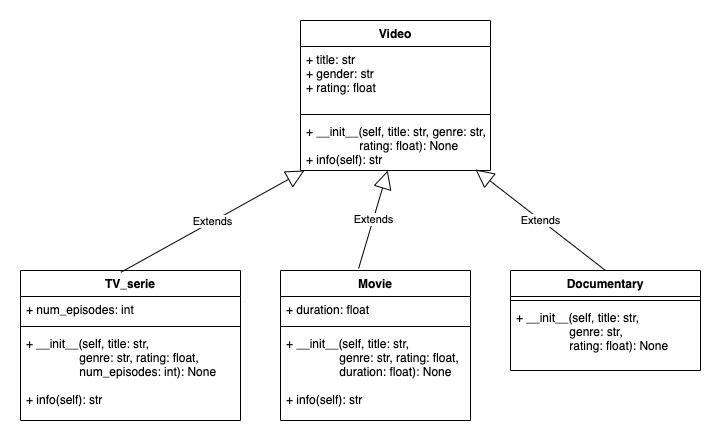

The diagram above was exported from draw.io. Its source (the exported page's mxGraphModel, read from the mxfile embedded in the PNG):
<mxGraphModel dx="1186" dy="739" grid="1" gridSize="10" guides="1" tooltips="1" connect="1" arrows="1" fold="1" page="1" pageScale="1" pageWidth="827" pageHeight="1169" math="0" shadow="0">
  <root>
    <mxCell id="0" />
    <mxCell id="1" parent="0" />
    <mxCell id="1oZhBPShPvkddi-0scF3-5" value="Video" style="swimlane;fontStyle=1;align=center;verticalAlign=top;childLayout=stackLayout;horizontal=1;startSize=26;horizontalStack=0;resizeParent=1;resizeParentMax=0;resizeLast=0;collapsible=1;marginBottom=0;" vertex="1" parent="1">
      <mxGeometry x="330" y="90" width="190" height="150" as="geometry" />
    </mxCell>
    <mxCell id="1oZhBPShPvkddi-0scF3-6" value="+ title: str &#10;+ gender: str&#10;+ rating: float " style="text;strokeColor=none;fillColor=none;align=left;verticalAlign=top;spacingLeft=4;spacingRight=4;overflow=hidden;rotatable=0;points=[[0,0.5],[1,0.5]];portConstraint=eastwest;" vertex="1" parent="1oZhBPShPvkddi-0scF3-5">
      <mxGeometry y="26" width="190" height="64" as="geometry" />
    </mxCell>
    <mxCell id="1oZhBPShPvkddi-0scF3-7" value="" style="line;strokeWidth=1;fillColor=none;align=left;verticalAlign=middle;spacingTop=-1;spacingLeft=3;spacingRight=3;rotatable=0;labelPosition=right;points=[];portConstraint=eastwest;" vertex="1" parent="1oZhBPShPvkddi-0scF3-5">
      <mxGeometry y="90" width="190" height="8" as="geometry" />
    </mxCell>
    <mxCell id="1oZhBPShPvkddi-0scF3-8" value="+ __init__(self, title: str, genre: str, &#10;                rating: float): None&#10;+ info(self): str" style="text;strokeColor=none;fillColor=none;align=left;verticalAlign=top;spacingLeft=4;spacingRight=4;overflow=hidden;rotatable=0;points=[[0,0.5],[1,0.5]];portConstraint=eastwest;" vertex="1" parent="1oZhBPShPvkddi-0scF3-5">
      <mxGeometry y="98" width="190" height="52" as="geometry" />
    </mxCell>
    <mxCell id="1oZhBPShPvkddi-0scF3-11" value="TV_serie" style="swimlane;fontStyle=1;align=center;verticalAlign=top;childLayout=stackLayout;horizontal=1;startSize=26;horizontalStack=0;resizeParent=1;resizeParentMax=0;resizeLast=0;collapsible=1;marginBottom=0;" vertex="1" parent="1">
      <mxGeometry x="50" y="340" width="220" height="150" as="geometry" />
    </mxCell>
    <mxCell id="1oZhBPShPvkddi-0scF3-12" value="+ num_episodes: int" style="text;strokeColor=none;fillColor=none;align=left;verticalAlign=top;spacingLeft=4;spacingRight=4;overflow=hidden;rotatable=0;points=[[0,0.5],[1,0.5]];portConstraint=eastwest;" vertex="1" parent="1oZhBPShPvkddi-0scF3-11">
      <mxGeometry y="26" width="220" height="26" as="geometry" />
    </mxCell>
    <mxCell id="1oZhBPShPvkddi-0scF3-13" value="" style="line;strokeWidth=1;fillColor=none;align=left;verticalAlign=middle;spacingTop=-1;spacingLeft=3;spacingRight=3;rotatable=0;labelPosition=right;points=[];portConstraint=eastwest;" vertex="1" parent="1oZhBPShPvkddi-0scF3-11">
      <mxGeometry y="52" width="220" height="8" as="geometry" />
    </mxCell>
    <mxCell id="1oZhBPShPvkddi-0scF3-14" value="+ __init__(self, title: str, &#10;                genre: str, rating: float, &#10;                num_episodes: int): None&#10;&#10;+ info(self): str " style="text;strokeColor=none;fillColor=none;align=left;verticalAlign=top;spacingLeft=4;spacingRight=4;overflow=hidden;rotatable=0;points=[[0,0.5],[1,0.5]];portConstraint=eastwest;" vertex="1" parent="1oZhBPShPvkddi-0scF3-11">
      <mxGeometry y="60" width="220" height="90" as="geometry" />
    </mxCell>
    <mxCell id="1oZhBPShPvkddi-0scF3-16" value="Extends" style="endArrow=block;endSize=16;endFill=0;html=1;exitX=0.456;exitY=0.012;exitDx=0;exitDy=0;exitPerimeter=0;entryX=0.021;entryY=1;entryDx=0;entryDy=0;entryPerimeter=0;" edge="1" parent="1" source="1oZhBPShPvkddi-0scF3-11" target="1oZhBPShPvkddi-0scF3-8">
      <mxGeometry width="160" relative="1" as="geometry">
        <mxPoint x="330" y="380" as="sourcePoint" />
        <mxPoint x="490" y="380" as="targetPoint" />
      </mxGeometry>
    </mxCell>
    <mxCell id="1oZhBPShPvkddi-0scF3-17" value="Movie" style="swimlane;fontStyle=1;align=center;verticalAlign=top;childLayout=stackLayout;horizontal=1;startSize=26;horizontalStack=0;resizeParent=1;resizeParentMax=0;resizeLast=0;collapsible=1;marginBottom=0;" vertex="1" parent="1">
      <mxGeometry x="310" y="340" width="190" height="150" as="geometry" />
    </mxCell>
    <mxCell id="1oZhBPShPvkddi-0scF3-18" value="+ duration: float" style="text;strokeColor=none;fillColor=none;align=left;verticalAlign=top;spacingLeft=4;spacingRight=4;overflow=hidden;rotatable=0;points=[[0,0.5],[1,0.5]];portConstraint=eastwest;" vertex="1" parent="1oZhBPShPvkddi-0scF3-17">
      <mxGeometry y="26" width="190" height="26" as="geometry" />
    </mxCell>
    <mxCell id="1oZhBPShPvkddi-0scF3-19" value="" style="line;strokeWidth=1;fillColor=none;align=left;verticalAlign=middle;spacingTop=-1;spacingLeft=3;spacingRight=3;rotatable=0;labelPosition=right;points=[];portConstraint=eastwest;" vertex="1" parent="1oZhBPShPvkddi-0scF3-17">
      <mxGeometry y="52" width="190" height="8" as="geometry" />
    </mxCell>
    <mxCell id="1oZhBPShPvkddi-0scF3-20" value="+ __init__(self, title: str, &#10;                genre: str, rating: float, &#10;                duration: float): None&#10;&#10;+ info(self): str " style="text;strokeColor=none;fillColor=none;align=left;verticalAlign=top;spacingLeft=4;spacingRight=4;overflow=hidden;rotatable=0;points=[[0,0.5],[1,0.5]];portConstraint=eastwest;" vertex="1" parent="1oZhBPShPvkddi-0scF3-17">
      <mxGeometry y="60" width="190" height="90" as="geometry" />
    </mxCell>
    <mxCell id="1oZhBPShPvkddi-0scF3-21" value="Extends" style="endArrow=block;endSize=16;endFill=0;html=1;exitX=0.411;exitY=-0.013;exitDx=0;exitDy=0;exitPerimeter=0;" edge="1" parent="1" source="1oZhBPShPvkddi-0scF3-17" target="1oZhBPShPvkddi-0scF3-8">
      <mxGeometry width="160" relative="1" as="geometry">
        <mxPoint x="330" y="380" as="sourcePoint" />
        <mxPoint x="490" y="380" as="targetPoint" />
      </mxGeometry>
    </mxCell>
    <mxCell id="1oZhBPShPvkddi-0scF3-22" value="Documentary" style="swimlane;fontStyle=1;align=center;verticalAlign=top;childLayout=stackLayout;horizontal=1;startSize=26;horizontalStack=0;resizeParent=1;resizeParentMax=0;resizeLast=0;collapsible=1;marginBottom=0;" vertex="1" parent="1">
      <mxGeometry x="540" y="340" width="190" height="100" as="geometry" />
    </mxCell>
    <mxCell id="1oZhBPShPvkddi-0scF3-24" value="" style="line;strokeWidth=1;fillColor=none;align=left;verticalAlign=middle;spacingTop=-1;spacingLeft=3;spacingRight=3;rotatable=0;labelPosition=right;points=[];portConstraint=eastwest;" vertex="1" parent="1oZhBPShPvkddi-0scF3-22">
      <mxGeometry y="26" width="190" height="8" as="geometry" />
    </mxCell>
    <mxCell id="1oZhBPShPvkddi-0scF3-25" value="+ __init__(self, title: str, &#10;                genre: str, &#10;                rating: float): None " style="text;strokeColor=none;fillColor=none;align=left;verticalAlign=top;spacingLeft=4;spacingRight=4;overflow=hidden;rotatable=0;points=[[0,0.5],[1,0.5]];portConstraint=eastwest;" vertex="1" parent="1oZhBPShPvkddi-0scF3-22">
      <mxGeometry y="34" width="190" height="66" as="geometry" />
    </mxCell>
    <mxCell id="1oZhBPShPvkddi-0scF3-26" value="Extends" style="endArrow=block;endSize=16;endFill=0;html=1;exitX=0.5;exitY=0;exitDx=0;exitDy=0;entryX=0.921;entryY=0.981;entryDx=0;entryDy=0;entryPerimeter=0;" edge="1" parent="1" source="1oZhBPShPvkddi-0scF3-22" target="1oZhBPShPvkddi-0scF3-8">
      <mxGeometry width="160" relative="1" as="geometry">
        <mxPoint x="600" y="280" as="sourcePoint" />
        <mxPoint x="760" y="280" as="targetPoint" />
      </mxGeometry>
    </mxCell>
  </root>
</mxGraphModel>